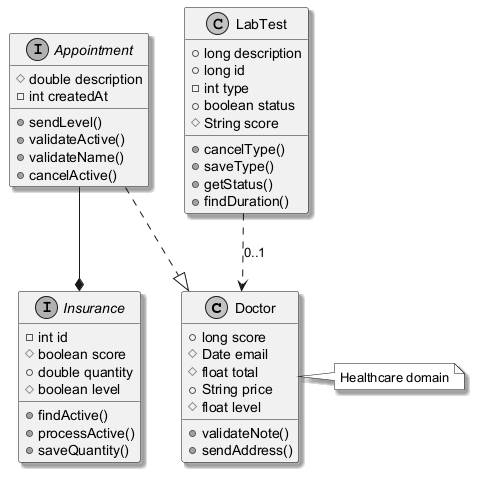

The diagram above was rendered by PlantUML. Its source (embedded in the PNG):
@startuml
skinparam monochrome true
skinparam shadowing true
class Doctor {
  +long score
  #Date email
  #float total
  +String price
  #float level
  +validateNote()
  +sendAddress()
}
interface Appointment {
  #double description
  -int createdAt
  +sendLevel()
  +validateActive()
  +validateName()
  +cancelActive()
}
interface Insurance {
  -int id
  #boolean score
  +double quantity
  #boolean level
  +findActive()
  +processActive()
  +saveQuantity()
}
class LabTest {
  +long description
  +long id
  -int type
  +boolean status
  #String score
  +cancelType()
  +saveType()
  +getStatus()
  +findDuration()
}
LabTest ..> Doctor : "0..1"
Appointment --* Insurance
Appointment ..|> Doctor
note right of Doctor : Healthcare domain
@enduml